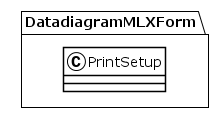

The diagram above was rendered by PlantUML. Its source (embedded in the PNG):
@startuml
!theme plain
package DatadiagramMLXForm {
class PrintSetup {
}
}
@enduml